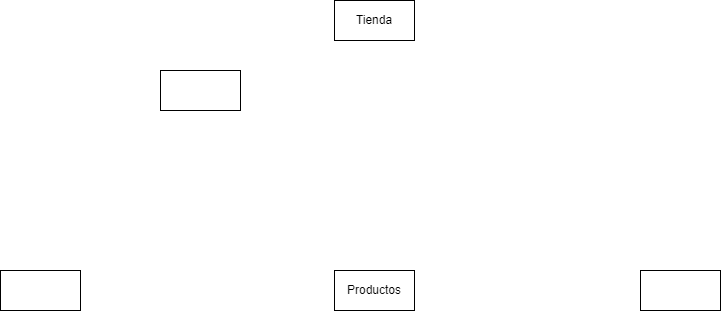

The diagram above was exported from draw.io. Its source (the exported page's mxGraphModel, read from the mxfile embedded in the PNG):
<mxGraphModel dx="1434" dy="790" grid="1" gridSize="10" guides="1" tooltips="1" connect="1" arrows="1" fold="1" page="1" pageScale="1" pageWidth="827" pageHeight="1169" math="0" shadow="0">
  <root>
    <mxCell id="0" />
    <mxCell id="1" parent="0" />
    <mxCell id="1eldCM1y5JnpS7DLLs_u-1" value="" style="rounded=0;whiteSpace=wrap;html=1;" vertex="1" parent="1">
      <mxGeometry x="200" y="120" width="80" height="40" as="geometry" />
    </mxCell>
    <mxCell id="1eldCM1y5JnpS7DLLs_u-2" value="Tienda" style="rounded=0;whiteSpace=wrap;html=1;" vertex="1" parent="1">
      <mxGeometry x="374" y="50" width="80" height="40" as="geometry" />
    </mxCell>
    <mxCell id="1eldCM1y5JnpS7DLLs_u-3" value="" style="rounded=0;whiteSpace=wrap;html=1;" vertex="1" parent="1">
      <mxGeometry x="680" y="320" width="80" height="40" as="geometry" />
    </mxCell>
    <mxCell id="1eldCM1y5JnpS7DLLs_u-4" value="" style="rounded=0;whiteSpace=wrap;html=1;" vertex="1" parent="1">
      <mxGeometry x="40" y="320" width="80" height="40" as="geometry" />
    </mxCell>
    <mxCell id="1eldCM1y5JnpS7DLLs_u-5" value="Productos" style="rounded=0;whiteSpace=wrap;html=1;" vertex="1" parent="1">
      <mxGeometry x="374" y="320" width="80" height="40" as="geometry" />
    </mxCell>
  </root>
</mxGraphModel>